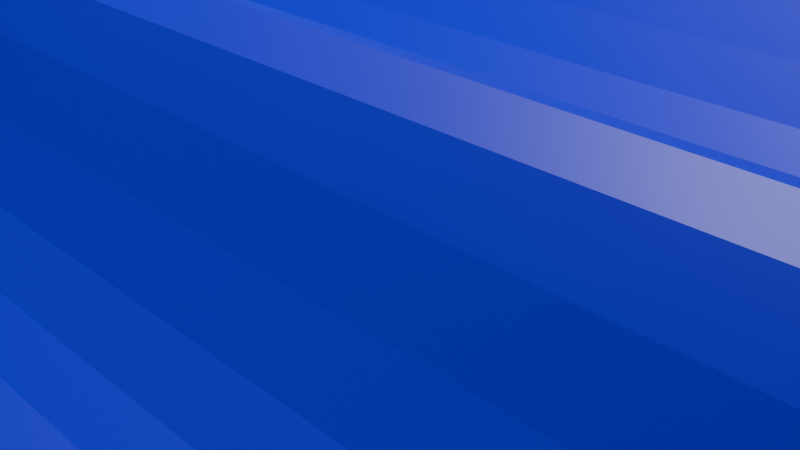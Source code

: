 # Source: wave_test.blend  (saved by Blender 4.2.66; exported with 4.5.12 LTS)
import bpy
from mathutils import Matrix  # noqa: F401  (used for matrix-valued properties, if any)

bpy.ops.wm.read_factory_settings(use_empty=True)
scene = bpy.context.scene
scene.name = 'Scene'

# ---- collections
col_collection = bpy.data.collections.new('Collection'); scene.collection.children.link(col_collection)

# ---- materials (node trees are filled in below, after node groups)
mat_material = bpy.data.materials.new('Material')
mat_material.alpha_threshold = 0.0
mat_material.use_transparent_shadow = False
mat_material.roughness = 0.5
mat_material.line_color = (0.0, 0.0, 0.0, 1.0)

# ---- material node trees
mat_material.use_nodes = True; mat_material.node_tree.nodes.clear()
_N = mat_material.node_tree.nodes; _L = mat_material.node_tree.links
n0 = _N.new('ShaderNodeOutputMaterial'); n0.name = 'Material Output'; n0.location = (300, 300)
n1 = _N.new('ShaderNodeBsdfPrincipled'); n1.name = 'Principled BSDF'; n1.location = (10, 300)
n1.inputs[0].default_value = (0.003233, 0.002296, 0.8, 1.0)
n1.inputs[3].default_value = 1.45
_L.new(n1.outputs[0], n0.inputs[0])
n0.is_active_output = True

# ---- world
world_world = bpy.data.worlds.new('World'); scene.world = world_world
world_world.use_nodes = True; world_world.node_tree.nodes.clear()
_N = world_world.node_tree.nodes; _L = world_world.node_tree.links
n0 = _N.new('ShaderNodeOutputWorld'); n0.name = 'World Output'; n0.location = (300, 300)
n1 = _N.new('ShaderNodeBackground'); n1.name = 'Background'; n1.location = (10, 300)
n1.inputs[0].default_value = (1.0, 1.0, 1.0, 1.0)
n1.inputs[1].default_value = 0.0
_L.new(n1.outputs[0], n0.inputs[0])
n0.is_active_output = True
world_world.color = (0.05088, 0.05088, 0.05088)
world_world.sun_shadow_jitter_overblur = 0.0

# ---- cameras
cam_camera = bpy.data.cameras.new('Camera')
cam_camera.clip_end = 100.0
cam_camera.ortho_scale = 7.314

# ---- lights
light_light = bpy.data.lights.new('Light', 'POINT')
light_light.use_shadow = False
light_light.use_soft_falloff = False
light_light.energy = 1e+04

# ---- meshes
me_cube = bpy.data.meshes.new('Cube')
me_cube.from_pydata([(1.0, 1.0, 1.699), (1.0, 1.0, -0.3009), (1.0, -1.0, 1.699), (1.0, -1.0, -0.3009), (-1.0, 1.0, 1.699), (-1.0, 1.0, -0.3009), (-1.0, -1.0, 1.699), (-1.0, -1.0, -0.3009), (-1.0, 0.9459, -0.6383), (-1.0, 0.8919, -0.8503), (-1.0, 0.8378, -0.9613), (-1.0, 0.7838, -0.9863), (-1.0, 0.7297, -0.9046), (-1.0, 0.6757, -0.7375), (-1.0, 0.6216, -0.4508), (-1.0, 0.5676, -0.04542), (-1.0, 0.5135, 0.4126), (-1.0, 0.4595, 0.7942), (-1.0, 0.4054, 0.9619), (-1.0, 0.3514, 0.8485), (-1.0, 0.2973, 0.4998), (-1.0, 0.2432, 0.04539), (-1.0, 0.1892, -0.3782), (-1.0, 0.1351, -0.6904), (-1.0, 0.08108, -0.8793), (-1.0, 0.02703, -0.9749), (-1.0, -0.02703, -0.9749), (-1.0, -0.08108, -0.8793), (-1.0, -0.1351, -0.6904), (-1.0, -0.1892, -0.3782), (-1.0, -0.2432, 0.04538), (-1.0, -0.2973, 0.4998), (-1.0, -0.3514, 0.8485), (-1.0, -0.4054, 0.9619), (-1.0, -0.4595, 0.7942), (-1.0, -0.5135, 0.4126), (-1.0, -0.5676, -0.04542), (-1.0, -0.6216, -0.4508), (-1.0, -0.6757, -0.7375), (-1.0, -0.7297, -0.9046), (-1.0, -0.7838, -0.9863), (-1.0, -0.8378, -0.9613), (-1.0, -0.8919, -0.8503), (-1.0, -0.9459, -0.6383), (1.0, 0.9459, 1.362), (1.0, 0.8919, 1.15), (1.0, 0.8378, 1.039), (1.0, 0.7838, 1.014), (1.0, 0.7297, 1.095), (1.0, 0.6757, 1.263), (1.0, 0.6216, 1.549), (1.0, 0.5676, 1.955), (1.0, 0.5135, 2.413), (1.0, 0.4595, 2.794), (1.0, 0.4054, 2.962), (1.0, 0.3514, 2.848), (1.0, 0.2973, 2.5), (1.0, 0.2432, 2.045), (1.0, 0.1892, 1.622), (1.0, 0.1351, 1.31), (1.0, 0.08108, 1.121), (1.0, 0.02703, 1.025), (1.0, -0.02703, 1.025), (1.0, -0.08108, 1.121), (1.0, -0.1351, 1.31), (1.0, -0.1892, 1.622), (1.0, -0.2432, 2.045), (1.0, -0.2973, 2.5), (1.0, -0.3514, 2.848), (1.0, -0.4054, 2.962), (1.0, -0.4595, 2.794), (1.0, -0.5135, 2.413), (1.0, -0.5676, 1.955), (1.0, -0.6216, 1.549), (1.0, -0.6757, 1.263), (1.0, -0.7297, 1.095), (1.0, -0.7838, 1.014), (1.0, -0.8378, 1.039), (1.0, -0.8919, 1.15), (1.0, -0.9459, 1.362), (-1.0, -0.9459, 1.362), (-1.0, -0.8919, 1.15), (-1.0, -0.8378, 1.039), (-1.0, -0.7838, 1.014), (-1.0, -0.7297, 1.095), (-1.0, -0.6757, 1.263), (-1.0, -0.6216, 1.549), (-1.0, -0.5676, 1.955), (-1.0, -0.5135, 2.413), (-1.0, -0.4595, 2.794), (-1.0, -0.4054, 2.962), (-1.0, -0.3514, 2.848), (-1.0, -0.2973, 2.5), (-1.0, -0.2432, 2.045), (-1.0, -0.1892, 1.622), (-1.0, -0.1351, 1.31), (-1.0, -0.08108, 1.121), (-1.0, -0.02703, 1.025), (-1.0, 0.02703, 1.025), (-1.0, 0.08108, 1.121), (-1.0, 0.1351, 1.31), (-1.0, 0.1892, 1.622), (-1.0, 0.2432, 2.045), (-1.0, 0.2973, 2.5), (-1.0, 0.3514, 2.848), (-1.0, 0.4054, 2.962), (-1.0, 0.4595, 2.794), (-1.0, 0.5135, 2.413), (-1.0, 0.5676, 1.955), (-1.0, 0.6216, 1.549), (-1.0, 0.6757, 1.263), (-1.0, 0.7297, 1.095), (-1.0, 0.7838, 1.014), (-1.0, 0.8378, 1.039), (-1.0, 0.8919, 1.15), (-1.0, 0.9459, 1.362), (1.0, -0.9459, -0.6383), (1.0, -0.8919, -0.8503), (1.0, -0.8378, -0.9613), (1.0, -0.7838, -0.9863), (1.0, -0.7297, -0.9046), (1.0, -0.6757, -0.7375), (1.0, -0.6216, -0.4508), (1.0, -0.5676, -0.04542), (1.0, -0.5135, 0.4126), (1.0, -0.4595, 0.7942), (1.0, -0.4054, 0.9619), (1.0, -0.3514, 0.8485), (1.0, -0.2973, 0.4998), (1.0, -0.2432, 0.04538), (1.0, -0.1892, -0.3782), (1.0, -0.1351, -0.6904), (1.0, -0.08108, -0.8793), (1.0, -0.02703, -0.9749), (1.0, 0.02703, -0.9749), (1.0, 0.08108, -0.8793), (1.0, 0.1351, -0.6904), (1.0, 0.1892, -0.3782), (1.0, 0.2432, 0.04539), (1.0, 0.2973, 0.4998), (1.0, 0.3514, 0.8485), (1.0, 0.4054, 0.9619), (1.0, 0.4595, 0.7942), (1.0, 0.5135, 0.4126), (1.0, 0.5676, -0.04542), (1.0, 0.6216, -0.4508), (1.0, 0.6757, -0.7375), (1.0, 0.7297, -0.9046), (1.0, 0.7838, -0.9863), (1.0, 0.8378, -0.9613), (1.0, 0.8919, -0.8503), (1.0, 0.9459, -0.6383)], [], [(79, 80, 6, 2), (3, 2, 6, 7), (8, 115, 4, 5), (43, 116, 3, 7), (116, 79, 2, 3), (5, 4, 0, 1), (1, 0, 44, 151), (151, 44, 45, 150), (150, 45, 46, 149), (149, 46, 47, 148), (148, 47, 48, 147), (147, 48, 49, 146), (146, 49, 50, 145), (145, 50, 51, 144), (144, 51, 52, 143), (143, 52, 53, 142), (142, 53, 54, 141), (141, 54, 55, 140), (140, 55, 56, 139), (139, 56, 57, 138), (138, 57, 58, 137), (137, 58, 59, 136), (136, 59, 60, 135), (135, 60, 61, 134), (134, 61, 62, 133), (133, 62, 63, 132), (132, 63, 64, 131), (131, 64, 65, 130), (130, 65, 66, 129), (129, 66, 67, 128), (128, 67, 68, 127), (127, 68, 69, 126), (126, 69, 70, 125), (125, 70, 71, 124), (124, 71, 72, 123), (123, 72, 73, 122), (122, 73, 74, 121), (121, 74, 75, 120), (120, 75, 76, 119), (119, 76, 77, 118), (118, 77, 78, 117), (117, 78, 79, 116), (5, 1, 151, 8), (8, 151, 150, 9), (9, 150, 149, 10), (10, 149, 148, 11), (11, 148, 147, 12), (12, 147, 146, 13), (13, 146, 145, 14), (14, 145, 144, 15), (15, 144, 143, 16), (16, 143, 142, 17), (17, 142, 141, 18), (18, 141, 140, 19), (19, 140, 139, 20), (20, 139, 138, 21), (21, 138, 137, 22), (22, 137, 136, 23), (23, 136, 135, 24), (24, 135, 134, 25), (25, 134, 133, 26), (26, 133, 132, 27), (27, 132, 131, 28), (28, 131, 130, 29), (29, 130, 129, 30), (30, 129, 128, 31), (31, 128, 127, 32), (32, 127, 126, 33), (33, 126, 125, 34), (34, 125, 124, 35), (35, 124, 123, 36), (36, 123, 122, 37), (37, 122, 121, 38), (38, 121, 120, 39), (39, 120, 119, 40), (40, 119, 118, 41), (41, 118, 117, 42), (42, 117, 116, 43), (7, 6, 80, 43), (43, 80, 81, 42), (42, 81, 82, 41), (41, 82, 83, 40), (40, 83, 84, 39), (39, 84, 85, 38), (38, 85, 86, 37), (37, 86, 87, 36), (36, 87, 88, 35), (35, 88, 89, 34), (34, 89, 90, 33), (33, 90, 91, 32), (32, 91, 92, 31), (31, 92, 93, 30), (30, 93, 94, 29), (29, 94, 95, 28), (28, 95, 96, 27), (27, 96, 97, 26), (26, 97, 98, 25), (25, 98, 99, 24), (24, 99, 100, 23), (23, 100, 101, 22), (22, 101, 102, 21), (21, 102, 103, 20), (20, 103, 104, 19), (19, 104, 105, 18), (18, 105, 106, 17), (17, 106, 107, 16), (16, 107, 108, 15), (15, 108, 109, 14), (14, 109, 110, 13), (13, 110, 111, 12), (12, 111, 112, 11), (11, 112, 113, 10), (10, 113, 114, 9), (9, 114, 115, 8), (0, 4, 115, 44), (44, 115, 114, 45), (45, 114, 113, 46), (46, 113, 112, 47), (47, 112, 111, 48), (48, 111, 110, 49), (49, 110, 109, 50), (50, 109, 108, 51), (51, 108, 107, 52), (52, 107, 106, 53), (53, 106, 105, 54), (54, 105, 104, 55), (55, 104, 103, 56), (56, 103, 102, 57), (57, 102, 101, 58), (58, 101, 100, 59), (59, 100, 99, 60), (60, 99, 98, 61), (61, 98, 97, 62), (62, 97, 96, 63), (63, 96, 95, 64), (64, 95, 94, 65), (65, 94, 93, 66), (66, 93, 92, 67), (67, 92, 91, 68), (68, 91, 90, 69), (69, 90, 89, 70), (70, 89, 88, 71), (71, 88, 87, 72), (72, 87, 86, 73), (73, 86, 85, 74), (74, 85, 84, 75), (75, 84, 83, 76), (76, 83, 82, 77), (77, 82, 81, 78), (78, 81, 80, 79)])
_k = set([(0, 1), (0, 4), (0, 44), (1, 5), (1, 151), (2, 3), (2, 6), (2, 79), (3, 7), (3, 116), (4, 5), (4, 115), (5, 8), (6, 7), (6, 80), (7, 43), (8, 9), (8, 151), (9, 10), (9, 150), (10, 11), (10, 149), (11, 12), (11, 148), (12, 13), (12, 147), (13, 14), (13, 146), (14, 15), (14, 145), (15, 16), (15, 144), (16, 17), (16, 143), (17, 18), (17, 142), (18, 19), (18, 141), (19, 20), (19, 140), (20, 21), (20, 139), (21, 22), (21, 138), (22, 23), (22, 137), (23, 24), (23, 136), (24, 25), (24, 135), (25, 26), (25, 134), (26, 27), (26, 133), (27, 28), (27, 132), (28, 29), (28, 131), (29, 30), (29, 130), (30, 31), (30, 129), (31, 32), (31, 128), (32, 33), (32, 127), (33, 34), (33, 126), (34, 35), (34, 125), (35, 36), (35, 124), (36, 37), (36, 123), (37, 38), (37, 122), (38, 39), (38, 121), (39, 40), (39, 120), (40, 41), (40, 119), (41, 42), (41, 118), (42, 43), (42, 117), (43, 116), (44, 45), (45, 46), (46, 47), (47, 48), (48, 49), (49, 50), (50, 51), (51, 52), (52, 53), (53, 54), (54, 55), (55, 56), (56, 57), (57, 58), (58, 59), (59, 60), (60, 61), (61, 62), (62, 63), (63, 64), (64, 65), (65, 66), (66, 67), (67, 68), (68, 69), (69, 70), (70, 71), (71, 72), (72, 73), (73, 74), (74, 75), (75, 76), (76, 77), (77, 78), (78, 79), (80, 81), (81, 82), (82, 83), (83, 84), (84, 85), (85, 86), (86, 87), (87, 88), (88, 89), (89, 90), (90, 91), (91, 92), (92, 93), (93, 94), (94, 95), (95, 96), (96, 97), (97, 98), (98, 99), (99, 100), (100, 101), (101, 102), (102, 103), (103, 104), (104, 105), (105, 106), (106, 107), (107, 108), (108, 109), (109, 110), (110, 111), (111, 112), (112, 113), (113, 114), (114, 115), (116, 117), (117, 118), (118, 119), (119, 120), (120, 121), (121, 122), (122, 123), (123, 124), (124, 125), (125, 126), (126, 127), (127, 128), (128, 129), (129, 130), (130, 131), (131, 132), (132, 133), (133, 134), (134, 135), (135, 136), (136, 137), (137, 138), (138, 139), (139, 140), (140, 141), (141, 142), (142, 143), (143, 144), (144, 145), (145, 146), (146, 147), (147, 148), (148, 149), (149, 150), (150, 151)])
me_cube.attributes.new('sharp_edge', 'BOOLEAN', 'EDGE').data.foreach_set('value', [ (min(e.vertices), max(e.vertices)) in _k for e in me_cube.edges])
_uv = me_cube.uv_layers.new(name='UVMap')
_uv.uv.foreach_set('vector', [0.625, 0.7432, 0.875, 0.7432, 0.875, 0.75, 0.625, 0.75, 0.375, 0.75, 0.625, 0.75, 0.625, 1.0, 0.375, 1.0, 0.375, 0.2432, 0.625, 0.2432, 0.625, 0.25, 0.375, 0.25, 0.125, 0.7432, 0.375, 0.7432, 0.375, 0.75, 0.125, 0.75, 0.375, 0.7432, 0.625, 0.7432, 0.625, 0.75, 0.375, 0.75, 0.375, 0.25, 0.625, 0.25, 0.625, 0.5, 0.375, 0.5, 0.375, 0.5, 0.625, 0.5, 0.625, 0.5068, 0.375, 0.5068, 0.375, 0.5068, 0.625, 0.5068, 0.625, 0.5135, 0.375, 0.5135, 0.375, 0.5135, 0.625, 0.5135, 0.625, 0.5203, 0.375, 0.5203, 0.375, 0.5203, 0.625, 0.5203, 0.625, 0.527, 0.375, 0.527, 0.375, 0.527, 0.625, 0.527, 0.625, 0.5338, 0.375, 0.5338, 0.375, 0.5338, 0.625, 0.5338, 0.625, 0.5405, 0.375, 0.5405, 0.375, 0.5405, 0.625, 0.5405, 0.625, 0.5473, 0.375, 0.5473, 0.375, 0.5473, 0.625, 0.5473, 0.625, 0.5541, 0.375, 0.5541, 0.375, 0.5541, 0.625, 0.5541, 0.625, 0.5608, 0.375, 0.5608, 0.375, 0.5608, 0.625, 0.5608, 0.625, 0.5676, 0.375, 0.5676, 0.375, 0.5676, 0.625, 0.5676, 0.625, 0.5743, 0.375, 0.5743, 0.375, 0.5743, 0.625, 0.5743, 0.625, 0.5811, 0.375, 0.5811, 0.375, 0.5811, 0.625, 0.5811, 0.625, 0.5878, 0.375, 0.5878, 0.375, 0.5878, 0.625, 0.5878, 0.625, 0.5946, 0.375, 0.5946, 0.375, 0.5946, 0.625, 0.5946, 0.625, 0.6014, 0.375, 0.6014, 0.375, 0.6014, 0.625, 0.6014, 0.625, 0.6081, 0.375, 0.6081, 0.375, 0.6081, 0.625, 0.6081, 0.625, 0.6149, 0.375, 0.6149, 0.375, 0.6149, 0.625, 0.6149, 0.625, 0.6216, 0.375, 0.6216, 0.375, 0.6216, 0.625, 0.6216, 0.625, 0.6284, 0.375, 0.6284, 0.375, 0.6284, 0.625, 0.6284, 0.625, 0.6351, 0.375, 0.6351, 0.375, 0.6351, 0.625, 0.6351, 0.625, 0.6419, 0.375, 0.6419, 0.375, 0.6419, 0.625, 0.6419, 0.625, 0.6486, 0.375, 0.6486, 0.375, 0.6486, 0.625, 0.6486, 0.625, 0.6554, 0.375, 0.6554, 0.375, 0.6554, 0.625, 0.6554, 0.625, 0.6622, 0.375, 0.6622, 0.375, 0.6622, 0.625, 0.6622, 0.625, 0.6689, 0.375, 0.6689, 0.375, 0.6689, 0.625, 0.6689, 0.625, 0.6757, 0.375, 0.6757, 0.375, 0.6757, 0.625, 0.6757, 0.625, 0.6824, 0.375, 0.6824, 0.375, 0.6824, 0.625, 0.6824, 0.625, 0.6892, 0.375, 0.6892, 0.375, 0.6892, 0.625, 0.6892, 0.625, 0.6959, 0.375, 0.6959, 0.375, 0.6959, 0.625, 0.6959, 0.625, 0.7027, 0.375, 0.7027, 0.375, 0.7027, 0.625, 0.7027, 0.625, 0.7095, 0.375, 0.7095, 0.375, 0.7095, 0.625, 0.7095, 0.625, 0.7162, 0.375, 0.7162, 0.375, 0.7162, 0.625, 0.7162, 0.625, 0.723, 0.375, 0.723, 0.375, 0.723, 0.625, 0.723, 0.625, 0.7297, 0.375, 0.7297, 0.375, 0.7297, 0.625, 0.7297, 0.625, 0.7365, 0.375, 0.7365, 0.375, 0.7365, 0.625, 0.7365, 0.625, 0.7432, 0.375, 0.7432, 0.125, 0.5, 0.375, 0.5, 0.375, 0.5068, 0.125, 0.5068, 0.125, 0.5068, 0.375, 0.5068, 0.375, 0.5135, 0.125, 0.5135, 0.125, 0.5135, 0.375, 0.5135, 0.375, 0.5203, 0.125, 0.5203, 0.125, 0.5203, 0.375, 0.5203, 0.375, 0.527, 0.125, 0.527, 0.125, 0.527, 0.375, 0.527, 0.375, 0.5338, 0.125, 0.5338, 0.125, 0.5338, 0.375, 0.5338, 0.375, 0.5405, 0.125, 0.5405, 0.125, 0.5405, 0.375, 0.5405, 0.375, 0.5473, 0.125, 0.5473, 0.125, 0.5473, 0.375, 0.5473, 0.375, 0.5541, 0.125, 0.5541, 0.125, 0.5541, 0.375, 0.5541, 0.375, 0.5608, 0.125, 0.5608, 0.125, 0.5608, 0.375, 0.5608, 0.375, 0.5676, 0.125, 0.5676, 0.125, 0.5676, 0.375, 0.5676, 0.375, 0.5743, 0.125, 0.5743, 0.125, 0.5743, 0.375, 0.5743, 0.375, 0.5811, 0.125, 0.5811, 0.125, 0.5811, 0.375, 0.5811, 0.375, 0.5878, 0.125, 0.5878, 0.125, 0.5878, 0.375, 0.5878, 0.375, 0.5946, 0.125, 0.5946, 0.125, 0.5946, 0.375, 0.5946, 0.375, 0.6014, 0.125, 0.6014, 0.125, 0.6014, 0.375, 0.6014, 0.375, 0.6081, 0.125, 0.6081, 0.125, 0.6081, 0.375, 0.6081, 0.375, 0.6149, 0.125, 0.6149, 0.125, 0.6149, 0.375, 0.6149, 0.375, 0.6216, 0.125, 0.6216, 0.125, 0.6216, 0.375, 0.6216, 0.375, 0.6284, 0.125, 0.6284, 0.125, 0.6284, 0.375, 0.6284, 0.375, 0.6351, 0.125, 0.6351, 0.125, 0.6351, 0.375, 0.6351, 0.375, 0.6419, 0.125, 0.6419, 0.125, 0.6419, 0.375, 0.6419, 0.375, 0.6486, 0.125, 0.6486, 0.125, 0.6486, 0.375, 0.6486, 0.375, 0.6554, 0.125, 0.6554, 0.125, 0.6554, 0.375, 0.6554, 0.375, 0.6622, 0.125, 0.6622, 0.125, 0.6622, 0.375, 0.6622, 0.375, 0.6689, 0.125, 0.6689, 0.125, 0.6689, 0.375, 0.6689, 0.375, 0.6757, 0.125, 0.6757, 0.125, 0.6757, 0.375, 0.6757, 0.375, 0.6824, 0.125, 0.6824, 0.125, 0.6824, 0.375, 0.6824, 0.375, 0.6892, 0.125, 0.6892, 0.125, 0.6892, 0.375, 0.6892, 0.375, 0.6959, 0.125, 0.6959, 0.125, 0.6959, 0.375, 0.6959, 0.375, 0.7027, 0.125, 0.7027, 0.125, 0.7027, 0.375, 0.7027, 0.375, 0.7095, 0.125, 0.7095, 0.125, 0.7095, 0.375, 0.7095, 0.375, 0.7162, 0.125, 0.7162, 0.125, 0.7162, 0.375, 0.7162, 0.375, 0.723, 0.125, 0.723, 0.125, 0.723, 0.375, 0.723, 0.375, 0.7297, 0.125, 0.7297, 0.125, 0.7297, 0.375, 0.7297, 0.375, 0.7365, 0.125, 0.7365, 0.125, 0.7365, 0.375, 0.7365, 0.375, 0.7432, 0.125, 0.7432, 0.375, 0.0, 0.625, 0.0, 0.625, 0.006757, 0.375, 0.006757, 0.375, 0.006757, 0.625, 0.006757, 0.625, 0.01351, 0.375, 0.01351, 0.375, 0.01351, 0.625, 0.01351, 0.625, 0.02027, 0.375, 0.02027, 0.375, 0.02027, 0.625, 0.02027, 0.625, 0.02703, 0.375, 0.02703, 0.375, 0.02703, 0.625, 0.02703, 0.625, 0.03378, 0.375, 0.03378, 0.375, 0.03378, 0.625, 0.03378, 0.625, 0.04054, 0.375, 0.04054, 0.375, 0.04054, 0.625, 0.04054, 0.625, 0.0473, 0.375, 0.0473, 0.375, 0.0473, 0.625, 0.0473, 0.625, 0.05405, 0.375, 0.05405, 0.375, 0.05405, 0.625, 0.05405, 0.625, 0.06081, 0.375, 0.06081, 0.375, 0.06081, 0.625, 0.06081, 0.625, 0.06757, 0.375, 0.06757, 0.375, 0.06757, 0.625, 0.06757, 0.625, 0.07432, 0.375, 0.07432, 0.375, 0.07432, 0.625, 0.07432, 0.625, 0.08108, 0.375, 0.08108, 0.375, 0.08108, 0.625, 0.08108, 0.625, 0.08784, 0.375, 0.08784, 0.375, 0.08784, 0.625, 0.08784, 0.625, 0.09459, 0.375, 0.09459, 0.375, 0.09459, 0.625, 0.09459, 0.625, 0.1014, 0.375, 0.1014, 0.375, 0.1014, 0.625, 0.1014, 0.625, 0.1081, 0.375, 0.1081, 0.375, 0.1081, 0.625, 0.1081, 0.625, 0.1149, 0.375, 0.1149, 0.375, 0.1149, 0.625, 0.1149, 0.625, 0.1216, 0.375, 0.1216, 0.375, 0.1216, 0.625, 0.1216, 0.625, 0.1284, 0.375, 0.1284, 0.375, 0.1284, 0.625, 0.1284, 0.625, 0.1351, 0.375, 0.1351, 0.375, 0.1351, 0.625, 0.1351, 0.625, 0.1419, 0.375, 0.1419, 0.375, 0.1419, 0.625, 0.1419, 0.625, 0.1486, 0.375, 0.1486, 0.375, 0.1486, 0.625, 0.1486, 0.625, 0.1554, 0.375, 0.1554, 0.375, 0.1554, 0.625, 0.1554, 0.625, 0.1622, 0.375, 0.1622, 0.375, 0.1622, 0.625, 0.1622, 0.625, 0.1689, 0.375, 0.1689, 0.375, 0.1689, 0.625, 0.1689, 0.625, 0.1757, 0.375, 0.1757, 0.375, 0.1757, 0.625, 0.1757, 0.625, 0.1824, 0.375, 0.1824, 0.375, 0.1824, 0.625, 0.1824, 0.625, 0.1892, 0.375, 0.1892, 0.375, 0.1892, 0.625, 0.1892, 0.625, 0.1959, 0.375, 0.1959, 0.375, 0.1959, 0.625, 0.1959, 0.625, 0.2027, 0.375, 0.2027, 0.375, 0.2027, 0.625, 0.2027, 0.625, 0.2095, 0.375, 0.2095, 0.375, 0.2095, 0.625, 0.2095, 0.625, 0.2162, 0.375, 0.2162, 0.375, 0.2162, 0.625, 0.2162, 0.625, 0.223, 0.375, 0.223, 0.375, 0.223, 0.625, 0.223, 0.625, 0.2297, 0.375, 0.2297, 0.375, 0.2297, 0.625, 0.2297, 0.625, 0.2365, 0.375, 0.2365, 0.375, 0.2365, 0.625, 0.2365, 0.625, 0.2432, 0.375, 0.2432, 0.625, 0.5, 0.875, 0.5, 0.875, 0.5068, 0.625, 0.5068, 0.625, 0.5068, 0.875, 0.5068, 0.875, 0.5135, 0.625, 0.5135, 0.625, 0.5135, 0.875, 0.5135, 0.875, 0.5203, 0.625, 0.5203, 0.625, 0.5203, 0.875, 0.5203, 0.875, 0.527, 0.625, 0.527, 0.625, 0.527, 0.875, 0.527, 0.875, 0.5338, 0.625, 0.5338, 0.625, 0.5338, 0.875, 0.5338, 0.875, 0.5405, 0.625, 0.5405, 0.625, 0.5405, 0.875, 0.5405, 0.875, 0.5473, 0.625, 0.5473, 0.625, 0.5473, 0.875, 0.5473, 0.875, 0.5541, 0.625, 0.5541, 0.625, 0.5541, 0.875, 0.5541, 0.875, 0.5608, 0.625, 0.5608, 0.625, 0.5608, 0.875, 0.5608, 0.875, 0.5676, 0.625, 0.5676, 0.625, 0.5676, 0.875, 0.5676, 0.875, 0.5743, 0.625, 0.5743, 0.625, 0.5743, 0.875, 0.5743, 0.875, 0.5811, 0.625, 0.5811, 0.625, 0.5811, 0.875, 0.5811, 0.875, 0.5878, 0.625, 0.5878, 0.625, 0.5878, 0.875, 0.5878, 0.875, 0.5946, 0.625, 0.5946, 0.625, 0.5946, 0.875, 0.5946, 0.875, 0.6014, 0.625, 0.6014, 0.625, 0.6014, 0.875, 0.6014, 0.875, 0.6081, 0.625, 0.6081, 0.625, 0.6081, 0.875, 0.6081, 0.875, 0.6149, 0.625, 0.6149, 0.625, 0.6149, 0.875, 0.6149, 0.875, 0.6216, 0.625, 0.6216, 0.625, 0.6216, 0.875, 0.6216, 0.875, 0.6284, 0.625, 0.6284, 0.625, 0.6284, 0.875, 0.6284, 0.875, 0.6351, 0.625, 0.6351, 0.625, 0.6351, 0.875, 0.6351, 0.875, 0.6419, 0.625, 0.6419, 0.625, 0.6419, 0.875, 0.6419, 0.875, 0.6486, 0.625, 0.6486, 0.625, 0.6486, 0.875, 0.6486, 0.875, 0.6554, 0.625, 0.6554, 0.625, 0.6554, 0.875, 0.6554, 0.875, 0.6622, 0.625, 0.6622, 0.625, 0.6622, 0.875, 0.6622, 0.875, 0.6689, 0.625, 0.6689, 0.625, 0.6689, 0.875, 0.6689, 0.875, 0.6757, 0.625, 0.6757, 0.625, 0.6757, 0.875, 0.6757, 0.875, 0.6824, 0.625, 0.6824, 0.625, 0.6824, 0.875, 0.6824, 0.875, 0.6892, 0.625, 0.6892, 0.625, 0.6892, 0.875, 0.6892, 0.875, 0.6959, 0.625, 0.6959, 0.625, 0.6959, 0.875, 0.6959, 0.875, 0.7027, 0.625, 0.7027, 0.625, 0.7027, 0.875, 0.7027, 0.875, 0.7095, 0.625, 0.7095, 0.625, 0.7095, 0.875, 0.7095, 0.875, 0.7162, 0.625, 0.7162, 0.625, 0.7162, 0.875, 0.7162, 0.875, 0.723, 0.625, 0.723, 0.625, 0.723, 0.875, 0.723, 0.875, 0.7297, 0.625, 0.7297, 0.625, 0.7297, 0.875, 0.7297, 0.875, 0.7365, 0.625, 0.7365, 0.625, 0.7365, 0.875, 0.7365, 0.875, 0.7432, 0.625, 0.7432])
me_cube.materials.append(mat_material)
me_cube.use_mirror_vertex_groups = False
me_cube.update()

# ---- objects
ob_cube = bpy.data.objects.new('Cube', me_cube)
ob_light = bpy.data.objects.new('Light', light_light)
ob_camera = bpy.data.objects.new('Camera', cam_camera)

# ---- transforms, parenting, visibility, modifiers, constraints
ob_cube.location = (0.0, 0.0, 0.0)
ob_cube.scale = (6.602, 6.602, 1.0)
ob_cube.lock_rotations_4d = False
ob_cube.empty_display_type = 'ARROWS'
ob_cube.lineart.crease_threshold = 0.0
ob_light.location = (0.0, 0.0, 16.93)
ob_light.lock_rotations_4d = False
ob_light.empty_display_type = 'ARROWS'
ob_light.color = (0.0, 0.0, 0.0, 0.0)
ob_light.lineart.crease_threshold = 0.0
ob_camera.location = (7.359, -6.926, 4.958)
ob_camera.rotation_euler = (1.109, 0.0, 0.8149)
ob_camera.lock_rotations_4d = False
ob_camera.empty_display_type = 'ARROWS'
ob_camera.color = (0.0, 0.0, 0.0, 0.0)
ob_camera.display_type = 'WIRE'
ob_camera.lineart.crease_threshold = 0.0

# ---- collection membership
col_collection.objects.link(ob_cube)
col_collection.objects.link(ob_light)
col_collection.objects.link(ob_camera)

# ---- scene / render settings (as saved in the file)
scene.camera = ob_camera
scene.frame_start = 1; scene.frame_end = 250; scene.frame_set(1)
scene.render.engine = 'BLENDER_EEVEE_NEXT'
scene.eevee.taa_render_samples = 1
scene.eevee.use_taa_reprojection = False
scene.eevee.clamp_surface_indirect = 0.001
scene.eevee.use_shadows = False
bpy.context.view_layer.update()
